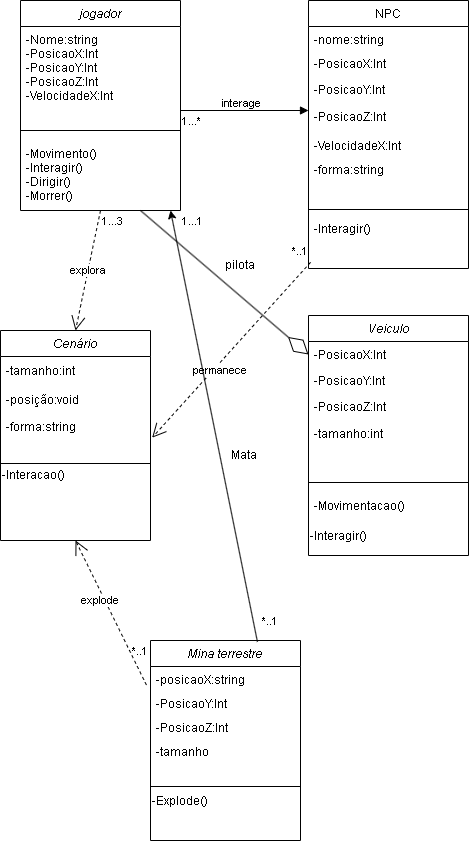

The diagram above was exported from draw.io. Its source (the exported page's mxGraphModel, read from the mxfile embedded in the PNG):
<mxGraphModel dx="663" dy="380" grid="1" gridSize="10" guides="1" tooltips="1" connect="1" arrows="1" fold="1" page="1" pageScale="1" pageWidth="827" pageHeight="1169" math="0" shadow="0">
  <root>
    <mxCell id="WIyWlLk6GJQsqaUBKTNV-0" />
    <mxCell id="WIyWlLk6GJQsqaUBKTNV-1" parent="WIyWlLk6GJQsqaUBKTNV-0" />
    <mxCell id="zkfFHV4jXpPFQw0GAbJ--0" value="jogador" style="swimlane;fontStyle=2;align=center;verticalAlign=top;childLayout=stackLayout;horizontal=1;startSize=26;horizontalStack=0;resizeParent=1;resizeLast=0;collapsible=1;marginBottom=0;rounded=0;shadow=0;strokeWidth=1;" parent="WIyWlLk6GJQsqaUBKTNV-1" vertex="1">
      <mxGeometry x="220" y="120" width="160" height="210" as="geometry">
        <mxRectangle x="230" y="140" width="160" height="26" as="alternateBounds" />
      </mxGeometry>
    </mxCell>
    <mxCell id="zkfFHV4jXpPFQw0GAbJ--1" value="-Nome:string&#10;-PosicaoX:Int&#10;-PosicaoY:Int&#10;-PosicaoZ:Int&#10;-VelocidadeX:Int&#10;&#10;&#10;&#10;" style="text;align=left;verticalAlign=top;spacingLeft=4;spacingRight=4;overflow=hidden;rotatable=0;points=[[0,0.5],[1,0.5]];portConstraint=eastwest;" parent="zkfFHV4jXpPFQw0GAbJ--0" vertex="1">
      <mxGeometry y="26" width="160" height="94" as="geometry" />
    </mxCell>
    <mxCell id="zkfFHV4jXpPFQw0GAbJ--4" value="" style="line;html=1;strokeWidth=1;align=left;verticalAlign=middle;spacingTop=-1;spacingLeft=3;spacingRight=3;rotatable=0;labelPosition=right;points=[];portConstraint=eastwest;" parent="zkfFHV4jXpPFQw0GAbJ--0" vertex="1">
      <mxGeometry y="120" width="160" height="20" as="geometry" />
    </mxCell>
    <mxCell id="zkfFHV4jXpPFQw0GAbJ--5" value="-Movimento()&#10;-Interagir()&#10;-Dirigir()&#10;-Morrer()" style="text;align=left;verticalAlign=top;spacingLeft=4;spacingRight=4;overflow=hidden;rotatable=0;points=[[0,0.5],[1,0.5]];portConstraint=eastwest;" parent="zkfFHV4jXpPFQw0GAbJ--0" vertex="1">
      <mxGeometry y="140" width="160" height="60" as="geometry" />
    </mxCell>
    <mxCell id="zkfFHV4jXpPFQw0GAbJ--17" value="NPC" style="swimlane;fontStyle=0;align=center;verticalAlign=top;childLayout=stackLayout;horizontal=1;startSize=26;horizontalStack=0;resizeParent=1;resizeLast=0;collapsible=1;marginBottom=0;rounded=0;shadow=0;strokeWidth=1;" parent="WIyWlLk6GJQsqaUBKTNV-1" vertex="1">
      <mxGeometry x="508" y="120" width="160" height="268" as="geometry">
        <mxRectangle x="550" y="140" width="160" height="26" as="alternateBounds" />
      </mxGeometry>
    </mxCell>
    <mxCell id="zkfFHV4jXpPFQw0GAbJ--18" value="-nome:string" style="text;align=left;verticalAlign=top;spacingLeft=4;spacingRight=4;overflow=hidden;rotatable=0;points=[[0,0.5],[1,0.5]];portConstraint=eastwest;" parent="zkfFHV4jXpPFQw0GAbJ--17" vertex="1">
      <mxGeometry y="26" width="160" height="24" as="geometry" />
    </mxCell>
    <mxCell id="zkfFHV4jXpPFQw0GAbJ--19" value="-PosicaoX:Int" style="text;align=left;verticalAlign=top;spacingLeft=4;spacingRight=4;overflow=hidden;rotatable=0;points=[[0,0.5],[1,0.5]];portConstraint=eastwest;rounded=0;shadow=0;html=0;" parent="zkfFHV4jXpPFQw0GAbJ--17" vertex="1">
      <mxGeometry y="50" width="160" height="26" as="geometry" />
    </mxCell>
    <mxCell id="zkfFHV4jXpPFQw0GAbJ--20" value="-PosicaoY:Int" style="text;align=left;verticalAlign=top;spacingLeft=4;spacingRight=4;overflow=hidden;rotatable=0;points=[[0,0.5],[1,0.5]];portConstraint=eastwest;rounded=0;shadow=0;html=0;" parent="zkfFHV4jXpPFQw0GAbJ--17" vertex="1">
      <mxGeometry y="76" width="160" height="26" as="geometry" />
    </mxCell>
    <mxCell id="F3r3RvOfF3-A2VNfCBH--1" value="-PosicaoZ:Int" style="text;html=1;strokeColor=none;fillColor=none;align=left;verticalAlign=middle;whiteSpace=wrap;rounded=0;spacingLeft=4;" parent="zkfFHV4jXpPFQw0GAbJ--17" vertex="1">
      <mxGeometry y="102" width="160" height="30" as="geometry" />
    </mxCell>
    <mxCell id="wYd5bYd9bXZZ5qhr0rBd-0" value="-VelocidadeX:Int&#10;" style="text;align=left;verticalAlign=top;spacingLeft=4;spacingRight=4;overflow=hidden;rotatable=0;points=[[0,0.5],[1,0.5]];portConstraint=eastwest;" vertex="1" parent="zkfFHV4jXpPFQw0GAbJ--17">
      <mxGeometry y="132" width="160" height="24" as="geometry" />
    </mxCell>
    <mxCell id="wYd5bYd9bXZZ5qhr0rBd-1" value="-forma:string" style="text;align=left;verticalAlign=top;spacingLeft=4;spacingRight=4;overflow=hidden;rotatable=0;points=[[0,0.5],[1,0.5]];portConstraint=eastwest;" vertex="1" parent="zkfFHV4jXpPFQw0GAbJ--17">
      <mxGeometry y="156" width="160" height="24" as="geometry" />
    </mxCell>
    <mxCell id="zkfFHV4jXpPFQw0GAbJ--23" value="" style="line;html=1;strokeWidth=1;align=left;verticalAlign=middle;spacingTop=-1;spacingLeft=3;spacingRight=3;rotatable=0;labelPosition=right;points=[];portConstraint=eastwest;" parent="zkfFHV4jXpPFQw0GAbJ--17" vertex="1">
      <mxGeometry y="180" width="160" height="58" as="geometry" />
    </mxCell>
    <mxCell id="zkfFHV4jXpPFQw0GAbJ--25" value="-Interagir()" style="text;align=left;verticalAlign=bottom;spacingLeft=4;spacingRight=4;overflow=hidden;rotatable=0;points=[[0,0.5],[1,0.5]];portConstraint=eastwest;labelPosition=center;verticalLabelPosition=top;" parent="zkfFHV4jXpPFQw0GAbJ--17" vertex="1">
      <mxGeometry y="238" width="160" height="30" as="geometry" />
    </mxCell>
    <mxCell id="F3r3RvOfF3-A2VNfCBH--6" value="Cenário" style="swimlane;fontStyle=2;align=center;verticalAlign=top;childLayout=stackLayout;horizontal=1;startSize=26;horizontalStack=0;resizeParent=1;resizeLast=0;collapsible=1;marginBottom=0;rounded=0;shadow=0;strokeWidth=1;" parent="WIyWlLk6GJQsqaUBKTNV-1" vertex="1">
      <mxGeometry x="200" y="450" width="150" height="210" as="geometry">
        <mxRectangle x="230" y="140" width="160" height="26" as="alternateBounds" />
      </mxGeometry>
    </mxCell>
    <mxCell id="F3r3RvOfF3-A2VNfCBH--9" value="-tamanho:int" style="text;html=1;align=left;verticalAlign=middle;resizable=0;points=[];autosize=1;strokeColor=none;fillColor=none;spacingLeft=4;" parent="F3r3RvOfF3-A2VNfCBH--6" vertex="1">
      <mxGeometry y="26" width="150" height="30" as="geometry" />
    </mxCell>
    <mxCell id="F3r3RvOfF3-A2VNfCBH--7" value="-posição:void" style="text;align=left;verticalAlign=top;spacingLeft=4;spacingRight=4;overflow=hidden;rotatable=0;points=[[0,0.5],[1,0.5]];portConstraint=eastwest;" parent="F3r3RvOfF3-A2VNfCBH--6" vertex="1">
      <mxGeometry y="56" width="150" height="26" as="geometry" />
    </mxCell>
    <mxCell id="F3r3RvOfF3-A2VNfCBH--10" value="-forma:string" style="text;html=1;align=left;verticalAlign=middle;resizable=0;points=[];autosize=1;strokeColor=none;fillColor=none;spacingLeft=4;" parent="F3r3RvOfF3-A2VNfCBH--6" vertex="1">
      <mxGeometry y="82" width="150" height="30" as="geometry" />
    </mxCell>
    <mxCell id="F3r3RvOfF3-A2VNfCBH--11" style="edgeStyle=orthogonalEdgeStyle;rounded=0;orthogonalLoop=1;jettySize=auto;html=1;exitX=0.5;exitY=1;exitDx=0;exitDy=0;" parent="F3r3RvOfF3-A2VNfCBH--6" source="F3r3RvOfF3-A2VNfCBH--13" target="F3r3RvOfF3-A2VNfCBH--13" edge="1">
      <mxGeometry relative="1" as="geometry" />
    </mxCell>
    <mxCell id="F3r3RvOfF3-A2VNfCBH--12" value="" style="line;html=1;strokeWidth=1;align=left;verticalAlign=middle;spacingTop=-1;spacingLeft=3;spacingRight=3;rotatable=0;labelPosition=right;points=[];portConstraint=eastwest;" parent="F3r3RvOfF3-A2VNfCBH--6" vertex="1">
      <mxGeometry y="112" width="150" height="42" as="geometry" />
    </mxCell>
    <mxCell id="F3r3RvOfF3-A2VNfCBH--13" value="-Interacao()" style="text;html=1;strokeColor=none;fillColor=none;align=left;verticalAlign=bottom;whiteSpace=wrap;rounded=0;horizontal=1;labelPosition=center;verticalLabelPosition=top;" parent="F3r3RvOfF3-A2VNfCBH--6" vertex="1">
      <mxGeometry y="154" width="150" height="30" as="geometry" />
    </mxCell>
    <mxCell id="F3r3RvOfF3-A2VNfCBH--15" value="Veiculo" style="swimlane;fontStyle=2;align=center;verticalAlign=top;childLayout=stackLayout;horizontal=1;startSize=26;horizontalStack=0;resizeParent=1;resizeLast=0;collapsible=1;marginBottom=0;rounded=0;shadow=0;strokeWidth=1;" parent="WIyWlLk6GJQsqaUBKTNV-1" vertex="1">
      <mxGeometry x="508" y="435" width="160" height="240" as="geometry">
        <mxRectangle x="230" y="140" width="160" height="26" as="alternateBounds" />
      </mxGeometry>
    </mxCell>
    <mxCell id="F3r3RvOfF3-A2VNfCBH--16" value="-PosicaoX:Int" style="text;align=left;verticalAlign=top;spacingLeft=4;spacingRight=4;overflow=hidden;rotatable=0;points=[[0,0.5],[1,0.5]];portConstraint=eastwest;" parent="F3r3RvOfF3-A2VNfCBH--15" vertex="1">
      <mxGeometry y="26" width="160" height="26" as="geometry" />
    </mxCell>
    <mxCell id="F3r3RvOfF3-A2VNfCBH--17" value="-PosicaoY:Int" style="text;align=left;verticalAlign=top;spacingLeft=4;spacingRight=4;overflow=hidden;rotatable=0;points=[[0,0.5],[1,0.5]];portConstraint=eastwest;rounded=0;shadow=0;html=0;" parent="F3r3RvOfF3-A2VNfCBH--15" vertex="1">
      <mxGeometry y="52" width="160" height="26" as="geometry" />
    </mxCell>
    <mxCell id="F3r3RvOfF3-A2VNfCBH--18" value="-PosicaoZ:Int" style="text;align=left;verticalAlign=top;spacingLeft=4;spacingRight=4;overflow=hidden;rotatable=0;points=[[0,0.5],[1,0.5]];portConstraint=eastwest;rounded=0;shadow=0;html=0;" parent="F3r3RvOfF3-A2VNfCBH--15" vertex="1">
      <mxGeometry y="78" width="160" height="26" as="geometry" />
    </mxCell>
    <mxCell id="F3r3RvOfF3-A2VNfCBH--19" value="-tamanho:int" style="text;html=1;align=left;verticalAlign=middle;resizable=0;points=[];autosize=1;strokeColor=none;fillColor=none;spacingLeft=4;" parent="F3r3RvOfF3-A2VNfCBH--15" vertex="1">
      <mxGeometry y="104" width="160" height="30" as="geometry" />
    </mxCell>
    <mxCell id="F3r3RvOfF3-A2VNfCBH--20" value="" style="line;html=1;strokeWidth=1;align=left;verticalAlign=middle;spacingTop=-1;spacingLeft=3;spacingRight=3;rotatable=0;labelPosition=right;points=[];portConstraint=eastwest;" parent="F3r3RvOfF3-A2VNfCBH--15" vertex="1">
      <mxGeometry y="134" width="160" height="66" as="geometry" />
    </mxCell>
    <mxCell id="F3r3RvOfF3-A2VNfCBH--21" value="-Movimentacao()" style="text;align=left;verticalAlign=bottom;spacingLeft=4;spacingRight=4;overflow=hidden;rotatable=0;points=[[0,0.5],[1,0.5]];portConstraint=eastwest;labelPosition=center;verticalLabelPosition=top;" parent="F3r3RvOfF3-A2VNfCBH--15" vertex="1">
      <mxGeometry y="200" width="160" height="30" as="geometry" />
    </mxCell>
    <mxCell id="F3r3RvOfF3-A2VNfCBH--22" value="-Interagir()" style="text;html=1;strokeColor=none;fillColor=none;align=left;verticalAlign=bottom;whiteSpace=wrap;rounded=0;labelPosition=center;verticalLabelPosition=top;" parent="F3r3RvOfF3-A2VNfCBH--15" vertex="1">
      <mxGeometry y="230" width="160" height="10" as="geometry" />
    </mxCell>
    <mxCell id="F3r3RvOfF3-A2VNfCBH--26" value="Mina terrestre" style="swimlane;fontStyle=2;align=center;verticalAlign=top;childLayout=stackLayout;horizontal=1;startSize=26;horizontalStack=0;resizeParent=1;resizeLast=0;collapsible=1;marginBottom=0;rounded=0;shadow=0;strokeWidth=1;" parent="WIyWlLk6GJQsqaUBKTNV-1" vertex="1">
      <mxGeometry x="350" y="760" width="150" height="200" as="geometry">
        <mxRectangle x="230" y="140" width="160" height="26" as="alternateBounds" />
      </mxGeometry>
    </mxCell>
    <mxCell id="F3r3RvOfF3-A2VNfCBH--28" value="-posicaoX:string&#10;" style="text;align=left;verticalAlign=top;spacingLeft=4;spacingRight=4;overflow=hidden;rotatable=0;points=[[0,0.5],[1,0.5]];portConstraint=eastwest;" parent="F3r3RvOfF3-A2VNfCBH--26" vertex="1">
      <mxGeometry y="26" width="150" height="24" as="geometry" />
    </mxCell>
    <mxCell id="F3r3RvOfF3-A2VNfCBH--30" style="edgeStyle=orthogonalEdgeStyle;rounded=0;orthogonalLoop=1;jettySize=auto;html=1;exitX=0.5;exitY=1;exitDx=0;exitDy=0;" parent="F3r3RvOfF3-A2VNfCBH--26" source="F3r3RvOfF3-A2VNfCBH--32" target="F3r3RvOfF3-A2VNfCBH--32" edge="1">
      <mxGeometry relative="1" as="geometry" />
    </mxCell>
    <mxCell id="wYd5bYd9bXZZ5qhr0rBd-3" value="-PosicaoY:Int" style="text;align=left;verticalAlign=top;spacingLeft=4;spacingRight=4;overflow=hidden;rotatable=0;points=[[0,0.5],[1,0.5]];portConstraint=eastwest;" vertex="1" parent="F3r3RvOfF3-A2VNfCBH--26">
      <mxGeometry y="50" width="150" height="24" as="geometry" />
    </mxCell>
    <mxCell id="wYd5bYd9bXZZ5qhr0rBd-4" value="-PosicaoZ:Int" style="text;align=left;verticalAlign=top;spacingLeft=4;spacingRight=4;overflow=hidden;rotatable=0;points=[[0,0.5],[1,0.5]];portConstraint=eastwest;" vertex="1" parent="F3r3RvOfF3-A2VNfCBH--26">
      <mxGeometry y="74" width="150" height="24" as="geometry" />
    </mxCell>
    <mxCell id="wYd5bYd9bXZZ5qhr0rBd-5" value="-tamanho" style="text;align=left;verticalAlign=top;spacingLeft=4;spacingRight=4;overflow=hidden;rotatable=0;points=[[0,0.5],[1,0.5]];portConstraint=eastwest;" vertex="1" parent="F3r3RvOfF3-A2VNfCBH--26">
      <mxGeometry y="98" width="150" height="24" as="geometry" />
    </mxCell>
    <mxCell id="F3r3RvOfF3-A2VNfCBH--31" value="" style="line;html=1;strokeWidth=1;align=left;verticalAlign=middle;spacingTop=-1;spacingLeft=3;spacingRight=3;rotatable=0;labelPosition=right;points=[];portConstraint=eastwest;" parent="F3r3RvOfF3-A2VNfCBH--26" vertex="1">
      <mxGeometry y="122" width="150" height="48" as="geometry" />
    </mxCell>
    <mxCell id="F3r3RvOfF3-A2VNfCBH--32" value="-Explode()" style="text;html=1;strokeColor=none;fillColor=none;align=left;verticalAlign=bottom;whiteSpace=wrap;rounded=0;horizontal=1;labelPosition=center;verticalLabelPosition=top;" parent="F3r3RvOfF3-A2VNfCBH--26" vertex="1">
      <mxGeometry y="170" width="150" height="30" as="geometry" />
    </mxCell>
    <mxCell id="UQThWCRXh-J32YIpxvng-7" value="interage&lt;br&gt;" style="endArrow=block;endFill=1;html=1;edgeStyle=orthogonalEdgeStyle;align=left;verticalAlign=top;rounded=0;" parent="WIyWlLk6GJQsqaUBKTNV-1" edge="1">
      <mxGeometry x="-0.375" y="20" relative="1" as="geometry">
        <mxPoint x="380" y="230" as="sourcePoint" />
        <mxPoint x="508" y="230" as="targetPoint" />
        <mxPoint as="offset" />
      </mxGeometry>
    </mxCell>
    <mxCell id="UQThWCRXh-J32YIpxvng-8" value="*..1" style="edgeLabel;resizable=0;html=1;align=left;verticalAlign=bottom;" parent="UQThWCRXh-J32YIpxvng-7" connectable="0" vertex="1">
      <mxGeometry x="-1" relative="1" as="geometry">
        <mxPoint x="110" y="150" as="offset" />
      </mxGeometry>
    </mxCell>
    <mxCell id="UQThWCRXh-J32YIpxvng-13" value="1...3" style="edgeLabel;resizable=0;html=1;align=left;verticalAlign=bottom;" parent="UQThWCRXh-J32YIpxvng-7" connectable="0" vertex="1">
      <mxGeometry x="-1" relative="1" as="geometry">
        <mxPoint x="-80" y="120" as="offset" />
      </mxGeometry>
    </mxCell>
    <mxCell id="UQThWCRXh-J32YIpxvng-14" value="1...1" style="edgeLabel;resizable=0;html=1;align=left;verticalAlign=bottom;" parent="UQThWCRXh-J32YIpxvng-7" connectable="0" vertex="1">
      <mxGeometry x="-1" relative="1" as="geometry">
        <mxPoint y="120" as="offset" />
      </mxGeometry>
    </mxCell>
    <mxCell id="UQThWCRXh-J32YIpxvng-16" value="1...*" style="edgeLabel;resizable=0;html=1;align=left;verticalAlign=bottom;" parent="UQThWCRXh-J32YIpxvng-7" connectable="0" vertex="1">
      <mxGeometry x="-1" relative="1" as="geometry">
        <mxPoint y="20" as="offset" />
      </mxGeometry>
    </mxCell>
    <mxCell id="DdwHK9s94pOEJLWFgbqX-15" value="*..1" style="edgeLabel;resizable=0;html=1;align=left;verticalAlign=bottom;" parent="UQThWCRXh-J32YIpxvng-7" connectable="0" vertex="1">
      <mxGeometry x="-1" relative="1" as="geometry">
        <mxPoint x="80" y="520" as="offset" />
      </mxGeometry>
    </mxCell>
    <mxCell id="DdwHK9s94pOEJLWFgbqX-16" value="*..1" style="edgeLabel;resizable=0;html=1;align=left;verticalAlign=bottom;" parent="UQThWCRXh-J32YIpxvng-7" connectable="0" vertex="1">
      <mxGeometry x="-1" relative="1" as="geometry">
        <mxPoint x="-50" y="550" as="offset" />
      </mxGeometry>
    </mxCell>
    <mxCell id="UQThWCRXh-J32YIpxvng-9" value="explora&lt;br&gt;" style="endArrow=open;endSize=12;dashed=1;html=1;rounded=0;entryX=0.5;entryY=0;entryDx=0;entryDy=0;exitX=0.5;exitY=1;exitDx=0;exitDy=0;" parent="WIyWlLk6GJQsqaUBKTNV-1" source="zkfFHV4jXpPFQw0GAbJ--0" target="F3r3RvOfF3-A2VNfCBH--6" edge="1">
      <mxGeometry width="160" relative="1" as="geometry">
        <mxPoint x="300" y="350" as="sourcePoint" />
        <mxPoint x="460" y="350" as="targetPoint" />
      </mxGeometry>
    </mxCell>
    <mxCell id="UQThWCRXh-J32YIpxvng-11" value="" style="endArrow=diamondThin;endFill=0;endSize=24;html=1;rounded=0;entryX=0;entryY=0.5;entryDx=0;entryDy=0;exitX=0.75;exitY=1;exitDx=0;exitDy=0;" parent="WIyWlLk6GJQsqaUBKTNV-1" source="zkfFHV4jXpPFQw0GAbJ--0" target="F3r3RvOfF3-A2VNfCBH--16" edge="1">
      <mxGeometry width="160" relative="1" as="geometry">
        <mxPoint x="370" y="350" as="sourcePoint" />
        <mxPoint x="530" y="350" as="targetPoint" />
      </mxGeometry>
    </mxCell>
    <mxCell id="UQThWCRXh-J32YIpxvng-12" value="pilota&lt;br&gt;" style="text;html=1;strokeColor=none;fillColor=none;align=center;verticalAlign=middle;whiteSpace=wrap;rounded=0;" parent="WIyWlLk6GJQsqaUBKTNV-1" vertex="1">
      <mxGeometry x="410" y="370" width="60" height="30" as="geometry" />
    </mxCell>
    <mxCell id="UQThWCRXh-J32YIpxvng-15" value="permanece&lt;br&gt;" style="endArrow=open;endSize=12;dashed=1;html=1;rounded=0;entryX=1.011;entryY=0.839;entryDx=0;entryDy=0;exitX=0.013;exitY=0.794;exitDx=0;exitDy=0;exitPerimeter=0;entryPerimeter=0;" parent="WIyWlLk6GJQsqaUBKTNV-1" source="zkfFHV4jXpPFQw0GAbJ--25" target="F3r3RvOfF3-A2VNfCBH--10" edge="1">
      <mxGeometry x="0.1919" y="5" width="160" relative="1" as="geometry">
        <mxPoint x="310" y="340" as="sourcePoint" />
        <mxPoint x="285" y="460" as="targetPoint" />
        <mxPoint as="offset" />
      </mxGeometry>
    </mxCell>
    <mxCell id="DdwHK9s94pOEJLWFgbqX-0" value="explode" style="endArrow=open;endSize=12;dashed=1;html=1;rounded=0;entryX=0.5;entryY=1;entryDx=0;entryDy=0;exitX=-0.027;exitY=0.773;exitDx=0;exitDy=0;exitPerimeter=0;" parent="WIyWlLk6GJQsqaUBKTNV-1" source="F3r3RvOfF3-A2VNfCBH--28" target="F3r3RvOfF3-A2VNfCBH--6" edge="1">
      <mxGeometry x="0.1919" y="5" width="160" relative="1" as="geometry">
        <mxPoint x="288" y="730" as="sourcePoint" />
        <mxPoint x="130" y="953" as="targetPoint" />
        <mxPoint as="offset" />
      </mxGeometry>
    </mxCell>
    <mxCell id="DdwHK9s94pOEJLWFgbqX-11" value="" style="endArrow=classic;html=1;rounded=0;exitX=0.713;exitY=0.007;exitDx=0;exitDy=0;exitPerimeter=0;" parent="WIyWlLk6GJQsqaUBKTNV-1" source="F3r3RvOfF3-A2VNfCBH--26" edge="1">
      <mxGeometry width="50" height="50" relative="1" as="geometry">
        <mxPoint x="360" y="330" as="sourcePoint" />
        <mxPoint x="370" y="330" as="targetPoint" />
      </mxGeometry>
    </mxCell>
    <mxCell id="DdwHK9s94pOEJLWFgbqX-12" value="Mata" style="text;html=1;strokeColor=none;fillColor=none;align=center;verticalAlign=middle;whiteSpace=wrap;rounded=0;" parent="WIyWlLk6GJQsqaUBKTNV-1" vertex="1">
      <mxGeometry x="414" y="560" width="60" height="30" as="geometry" />
    </mxCell>
  </root>
</mxGraphModel>